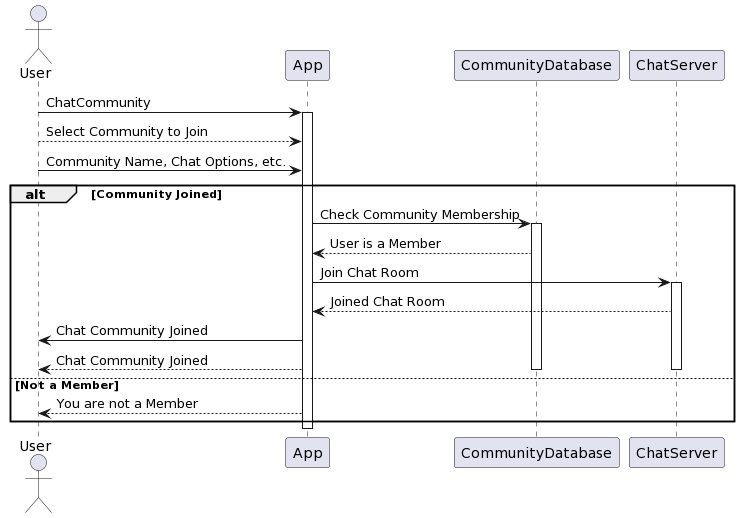

The diagram above was rendered by PlantUML. Its source (embedded in the PNG):
@startuml
actor User
User -> App: ChatCommunity
activate App

User --> App: Select Community to Join
User -> App: Community Name, Chat Options, etc.

alt Community Joined
    App -> CommunityDatabase: Check Community Membership
    activate CommunityDatabase
    App <-- CommunityDatabase: User is a Member
    App -> ChatServer: Join Chat Room
    activate ChatServer
    App <-- ChatServer: Joined Chat Room
    App -> User: Chat Community Joined
    User <-- App: Chat Community Joined
    deactivate ChatServer
    deactivate CommunityDatabase
else Not a Member
    App --> User: You are not a Member
end

deactivate App
@enduml